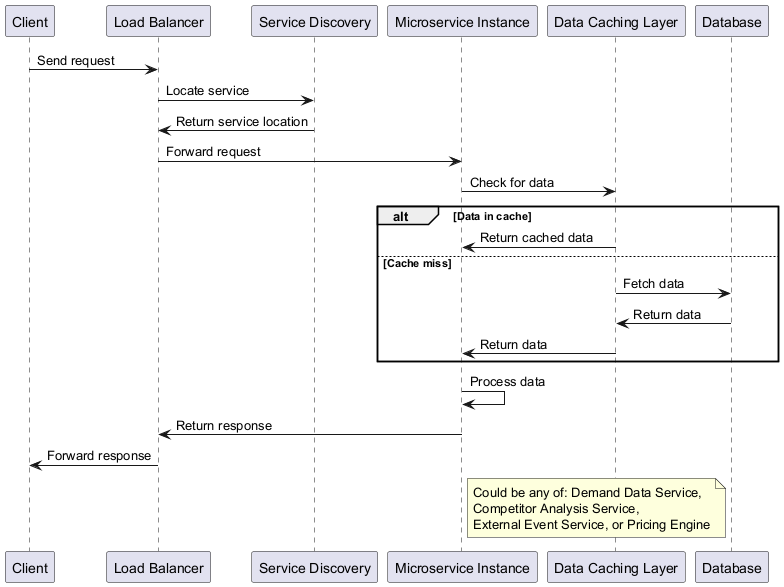

The diagram above was rendered by PlantUML. Its source (embedded in the PNG):
@startuml
participant Client
participant "Load Balancer" as LoadBalancer
participant "Service Discovery" as ServiceDiscovery
participant "Microservice Instance" as Microservice
participant "Data Caching Layer" as Cache
participant Database

Client -> LoadBalancer: Send request
LoadBalancer -> ServiceDiscovery: Locate service
ServiceDiscovery -> LoadBalancer: Return service location
LoadBalancer -> Microservice: Forward request
Microservice -> Cache: Check for data
alt Data in cache
    Cache -> Microservice: Return cached data
else Cache miss
    Cache -> Database: Fetch data
    Database -> Cache: Return data
    Cache -> Microservice: Return data
end
Microservice -> Microservice: Process data
Microservice -> LoadBalancer: Return response
LoadBalancer -> Client: Forward response

note right of Microservice
  Could be any of: Demand Data Service,
  Competitor Analysis Service, 
  External Event Service, or Pricing Engine
end note
@enduml